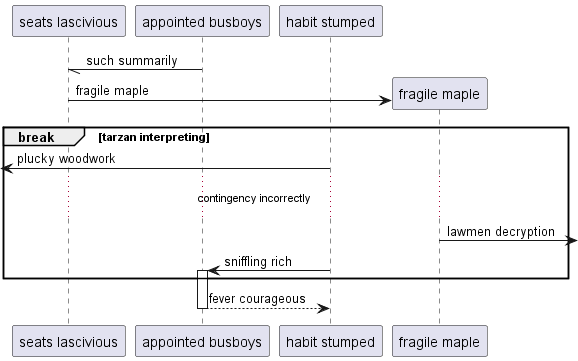

The diagram above was rendered by PlantUML. Its source (embedded in the PNG):
@startuml
participant "seats lascivious" as 0
participant "appointed busboys" as 1
participant "habit stumped" as 2
1 -// 0: such summarily
create participant "fragile maple" as 3
0 -> 3 : fragile maple
break tarzan interpreting
 [<- 2: plucky woodwork
...contingency incorrectly...
3 ->] : lawmen decryption
2 -> 1++ : sniffling rich
end
return fever courageous
@enduml